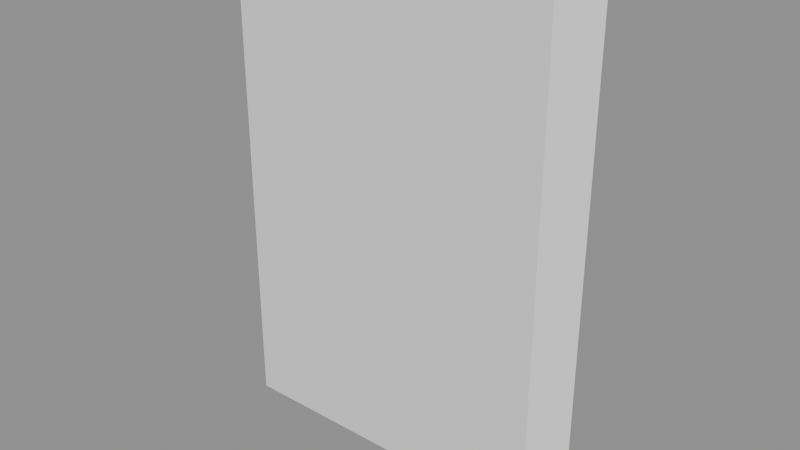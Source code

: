 # Source: Journal.blend  (saved by Blender 5.1.30; exported with 4.5.12 LTS)
import bpy
from mathutils import Matrix  # noqa: F401  (used for matrix-valued properties, if any)

bpy.ops.wm.read_factory_settings(use_empty=True)
scene = bpy.context.scene
scene.name = 'Scene'

# ---- materials (node trees are filled in below, after node groups)
mat_journal = bpy.data.materials.new('Journal')
mat_journal.roughness = 1.0
mat_journal.specular_intensity = 0.0
mat_journal_face_1 = bpy.data.materials.new('Journal_face_1')
mat_journal_face_1.roughness = 1.0
mat_journal_face_1.specular_intensity = 0.0

# ---- material node trees
mat_journal.use_nodes = True; mat_journal.node_tree.nodes.clear()
_N = mat_journal.node_tree.nodes; _L = mat_journal.node_tree.links
n0 = _N.new('ShaderNodeBsdfPrincipled'); n0.name = 'Principled BSDF'; n0.location = (-200, 100)
n0.inputs[2].default_value = 1.0
n0.inputs[13].default_value = 0.0
n1 = _N.new('ShaderNodeOutputMaterial'); n1.name = 'Material Output'; n1.location = (200, 100)
n2 = _N.new('ShaderNodeNormalMap'); n2.name = 'Normal Map'; n2.location = (-600, -600)
n2.label = 'Normal/Map'
n2.inputs[0].default_value = 0.0
_L.new(n0.outputs[0], n1.inputs[0])
_L.new(n2.outputs[0], n0.inputs[5])
n1.is_active_output = True
mat_journal_face_1.use_nodes = True; mat_journal_face_1.node_tree.nodes.clear()
_N = mat_journal_face_1.node_tree.nodes; _L = mat_journal_face_1.node_tree.links
n0 = _N.new('ShaderNodeBsdfPrincipled'); n0.name = 'Principled BSDF'; n0.location = (-200, 100)
n0.inputs[2].default_value = 1.0
n0.inputs[13].default_value = 0.0
n1 = _N.new('ShaderNodeOutputMaterial'); n1.name = 'Material Output'; n1.location = (200, 100)
n2 = _N.new('ShaderNodeNormalMap'); n2.name = 'Normal Map'; n2.location = (-600, -600)
n2.label = 'Normal/Map'
n2.inputs[0].default_value = 0.0
_L.new(n0.outputs[0], n1.inputs[0])
_L.new(n2.outputs[0], n0.inputs[5])
n1.is_active_output = True

# ---- meshes
me_cube_011 = bpy.data.meshes.new('Cube.011')
me_cube_011.from_pydata([(-112.3, -100.0, 43.74), (-112.3, 100.0, 43.74), (-112.3, -100.0, -43.74), (-112.3, 100.0, -43.74), (112.4, -100.0, 43.74), (112.4, 100.0, 43.74), (112.4, -100.0, -43.74), (112.4, 100.0, -43.74), (-126.8, -100.0, 0.0), (-126.8, 100.0, 0.0), (133.9, -100.0, 0.0), (133.9, 100.0, 0.0)], [], [(8, 9, 3, 2), (2, 3, 7, 6), (10, 11, 5, 4), (4, 5, 1, 0), (6, 10, 4), (3, 9, 1), (6, 7, 11, 10), (0, 1, 9, 8), (2, 6, 4, 0), (8, 2, 0), (11, 7, 5), (7, 3, 1, 5)])
me_cube_011.polygons.foreach_set('use_smooth', [True] * 12)
me_cube_011.polygons.foreach_set('material_index', [0, 0, 0, 1, 0, 0, 0, 0, 0, 0, 0, 0])
_k = set([(0, 1), (0, 4), (0, 8), (1, 5), (1, 9), (2, 3), (2, 6), (2, 8), (3, 7), (3, 9), (4, 5), (4, 10), (5, 11), (6, 7), (6, 10), (7, 11), (8, 9), (10, 11)])
me_cube_011.attributes.new('sharp_edge', 'BOOLEAN', 'EDGE').data.foreach_set('value', [ (min(e.vertices), max(e.vertices)) in _k for e in me_cube_011.edges])
_uv = me_cube_011.uv_layers.new(name='UVMap')
_uv.uv.foreach_set('vector', [0.08689, 0.0, 0.08689, 1.0, 0.0, 1.0, 0.0, 4.29e-08, 1.49e-08, 0.0, -1.49e-08, 1.0, 1.0, 1.0, 1.0, 0.0, 0.09194, 4.29e-08, 0.09194, 1.0, 0.0, 1.0, 0.0, 4.29e-08, 1.0, 0.0, 1.0, 1.0, 0.0, 1.0, 0.0, 0.0, 1.49e-08, 0.08251, 0.06281, 4.29e-08, 0.1256, 0.08251, 0.1256, 0.9446, 0.06281, 1.0, 0.0, 0.9446, 0.1839, 4.29e-08, 0.1839, 1.0, 0.09194, 1.0, 0.09194, 4.29e-08, 0.1738, 0.0, 0.1738, 1.0, 0.08689, 1.0, 0.08689, 0.0, 2.98e-08, 0.9446, 1.49e-08, 0.08251, 0.1256, 0.08251, 0.1256, 0.9446, 0.06281, 1.0, 2.98e-08, 0.9446, 0.1256, 0.9446, 0.06281, 0.0, 0.1256, 0.08251, -1.49e-08, 0.08251, 0.1256, 0.08251, 0.1256, 0.9446, 0.0, 0.9446, -1.49e-08, 0.08251])
me_cube_011.materials.append(mat_journal)
me_cube_011.materials.append(mat_journal_face_1)
me_cube_011.update()
me_cube_011.normals_split_custom_set([tuple(v) for v in zip(*[iter([-0.9495, 0.0, -0.3137, -0.9495, 0.0, -0.3137, -0.9495, 0.0, -0.3137, -0.9495, 0.0, -0.3137, 0.0, 0.0, -1.0, 0.0, 0.0, -1.0, 0.0, 0.0, -1.0, 0.0, 0.0, -1.0, 0.8974, 0.0, 0.4413, 0.8974, 0.0, 0.4413, 0.8974, 0.0, 0.4413, 0.8974, 0.0, 0.4413, 0.0, 0.0, 1.0, 0.0, 0.0, 1.0, 0.0, 0.0, 1.0, 0.0, 0.0, 1.0, 0.0, -1.0, 0.0, 0.0, -1.0, 0.0, 0.0, -1.0, 0.0, 0.0, 1.0, 0.0, 0.0, 1.0, 0.0, 0.0, 1.0, 0.0, 0.8974, 0.0, -0.4413, 0.8974, 0.0, -0.4413, 0.8974, 0.0, -0.4413, 0.8974, 0.0, -0.4413, -0.9495, 0.0, 0.3137, -0.9495, 0.0, 0.3137, -0.9495, 0.0, 0.3137, -0.9495, 0.0, 0.3137, 0.0, -1.0, 0.0, 0.0, -1.0, 0.0, 0.0, -1.0, 0.0, 0.0, -1.0, 0.0, 0.0, -1.0, 0.0, 0.0, -1.0, 0.0, 0.0, -1.0, 0.0, 0.0, 1.0, 0.0, 0.0, 1.0, 0.0, 0.0, 1.0, 0.0, 0.0, 1.0, 0.0, 0.0, 1.0, 0.0, 0.0, 1.0, 0.0, 0.0, 1.0, 0.0])] * 3)])

# ---- objects
ob_journal = bpy.data.objects.new('Journal', me_cube_011)

# ---- transforms, parenting, visibility, modifiers, constraints
ob_journal.location = (2.288, 2.439, 1.743)
ob_journal.rotation_euler = (1.571, -0.0, 0.0)
ob_journal.scale = (0.0009958, 0.001637, 0.0003075)
ob_journal.color = (0.8, 0.8, 0.8, 1.0)

# ---- collection membership
scene.collection.objects.link(ob_journal)

# ---- scene / render settings (as saved in the file)
scene.frame_start = 1; scene.frame_end = 250; scene.frame_set(1)
scene.render.engine = 'BLENDER_EEVEE_NEXT'
scene.render.fps = 30
scene.render.bake_bias = 0.0
scene.render.bake_samples = 0
scene.cycles.sampling_pattern = 'TABULATED_SOBOL'
scene.eevee.use_volume_custom_range = False
bpy.context.view_layer.update()

# ---- added for rendering (the .blend has no active camera and no usable light): camera, sun + grey world if the file has none
cam_auto = bpy.data.cameras.new('AutoCamera')
cam_auto.lens = 50.0
cam_auto.sensor_width = 36.0
cam_auto.clip_end = 1000.0
ob_auto_camera = bpy.data.objects.new('AutoCamera', cam_auto)
scene.collection.objects.link(ob_auto_camera)
ob_auto_camera.location = (2.6792, 1.97435, 2.05326)
ob_auto_camera.rotation_euler = (1.09748, -7.21219e-08, 0.694738)
scene.camera = ob_auto_camera
light_auto_sun = bpy.data.lights.new('AutoSun', 'SUN')
light_auto_sun.energy = 3.0
light_auto_sun.angle = 0.0523599
ob_auto_sun = bpy.data.objects.new('AutoSun', light_auto_sun)
scene.collection.objects.link(ob_auto_sun)
ob_auto_sun.rotation_euler = (0.872665, 0.174533, 0.523599)
if scene.world is None:
    world_auto = bpy.data.worlds.new('AutoWorld')
    world_auto.color = (0.3, 0.3, 0.3)
    scene.world = world_auto
bpy.context.view_layer.update()
